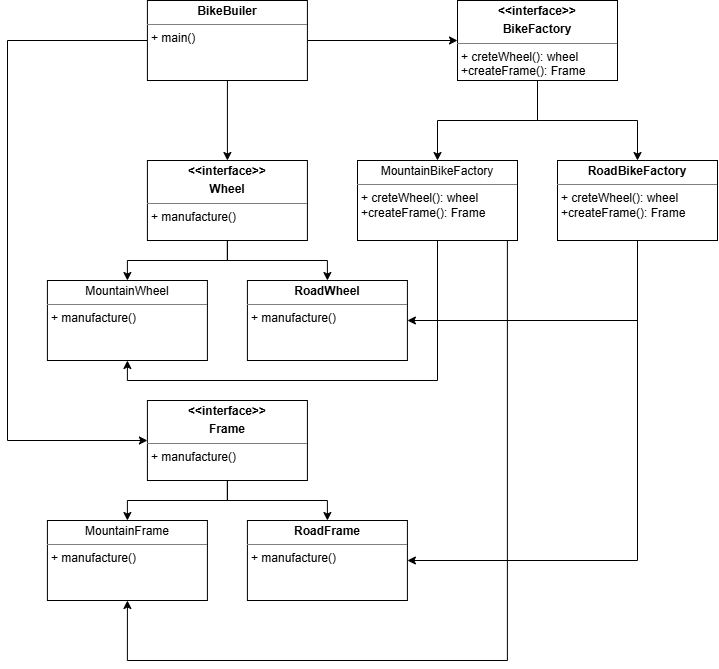

The diagram above was exported from draw.io. Its source (the exported page's mxGraphModel, read from the mxfile embedded in the PNG):
<mxGraphModel dx="1800" dy="834" grid="1" gridSize="10" guides="1" tooltips="1" connect="1" arrows="1" fold="1" page="1" pageScale="1" pageWidth="827" pageHeight="1169" math="0" shadow="0">
  <root>
    <mxCell id="0" />
    <mxCell id="1" parent="0" />
    <mxCell id="n3PVVoEDghmVPkRkrZHa-76" edge="1" parent="1" source="n3PVVoEDghmVPkRkrZHa-74" style="edgeStyle=orthogonalEdgeStyle;rounded=0;orthogonalLoop=1;jettySize=auto;html=1;" target="n3PVVoEDghmVPkRkrZHa-75" value="">
      <mxGeometry relative="1" as="geometry" />
    </mxCell>
    <mxCell id="qsxRVLcDTf_QGht9lXwd-10" edge="1" parent="1" source="n3PVVoEDghmVPkRkrZHa-74" style="edgeStyle=orthogonalEdgeStyle;rounded=0;orthogonalLoop=1;jettySize=auto;html=1;entryX=0.5;entryY=0;entryDx=0;entryDy=0;" target="qsxRVLcDTf_QGht9lXwd-3">
      <mxGeometry relative="1" as="geometry" />
    </mxCell>
    <mxCell id="qsxRVLcDTf_QGht9lXwd-11" edge="1" parent="1" source="n3PVVoEDghmVPkRkrZHa-74" style="rounded=0;orthogonalLoop=1;jettySize=auto;html=1;edgeStyle=orthogonalEdgeStyle;exitX=0;exitY=0.5;exitDx=0;exitDy=0;entryX=0;entryY=0.5;entryDx=0;entryDy=0;" target="qsxRVLcDTf_QGht9lXwd-4">
      <mxGeometry relative="1" as="geometry">
        <Array as="points">
          <mxPoint x="40" y="340" />
          <mxPoint x="40" y="740" />
        </Array>
        <mxPoint x="112.67727272727275" y="340" as="sourcePoint" />
        <mxPoint x="39.91" y="780" as="targetPoint" />
      </mxGeometry>
    </mxCell>
    <mxCell id="n3PVVoEDghmVPkRkrZHa-74" parent="1" style="verticalAlign=top;align=left;overflow=fill;html=1;whiteSpace=wrap;" value="&lt;p style=&quot;margin:0px;margin-top:4px;text-align:center;&quot;&gt;&lt;b&gt;BikeBuiler&lt;/b&gt;&lt;/p&gt;&lt;hr size=&quot;1&quot; style=&quot;border-style:solid;&quot;&gt;&lt;p style=&quot;margin:0px;margin-left:4px;&quot;&gt;+ main()&lt;/p&gt;" vertex="1">
      <mxGeometry height="80" width="160" x="179.91" y="300" as="geometry" />
    </mxCell>
    <mxCell id="n3PVVoEDghmVPkRkrZHa-78" edge="1" parent="1" source="n3PVVoEDghmVPkRkrZHa-75" style="edgeStyle=orthogonalEdgeStyle;rounded=0;orthogonalLoop=1;jettySize=auto;html=1;" target="n3PVVoEDghmVPkRkrZHa-77" value="">
      <mxGeometry relative="1" as="geometry" />
    </mxCell>
    <mxCell id="n3PVVoEDghmVPkRkrZHa-80" edge="1" parent="1" source="n3PVVoEDghmVPkRkrZHa-75" style="edgeStyle=orthogonalEdgeStyle;rounded=0;orthogonalLoop=1;jettySize=auto;html=1;" target="n3PVVoEDghmVPkRkrZHa-79" value="">
      <mxGeometry relative="1" as="geometry" />
    </mxCell>
    <mxCell id="n3PVVoEDghmVPkRkrZHa-75" parent="1" style="verticalAlign=top;align=left;overflow=fill;html=1;whiteSpace=wrap;" value="&lt;p style=&quot;margin:0px;margin-top:4px;text-align:center;&quot;&gt;&lt;b&gt;&amp;lt;&amp;lt;interface&amp;gt;&amp;gt;&lt;/b&gt;&lt;/p&gt;&lt;p style=&quot;margin:0px;margin-top:4px;text-align:center;&quot;&gt;&lt;b&gt;BikeFactory&lt;/b&gt;&lt;/p&gt;&lt;hr size=&quot;1&quot; style=&quot;border-style:solid;&quot;&gt;&lt;p style=&quot;margin:0px;margin-left:4px;&quot;&gt;+ creteWheel(): wheel&lt;/p&gt;&lt;p style=&quot;margin:0px;margin-left:4px;&quot;&gt;+createFrame(): Frame&lt;/p&gt;" vertex="1">
      <mxGeometry height="80" width="160" x="490" y="300" as="geometry" />
    </mxCell>
    <mxCell id="qsxRVLcDTf_QGht9lXwd-16" edge="1" parent="1" source="n3PVVoEDghmVPkRkrZHa-77" style="edgeStyle=orthogonalEdgeStyle;rounded=0;orthogonalLoop=1;jettySize=auto;html=1;exitX=0.5;exitY=1;exitDx=0;exitDy=0;entryX=0.5;entryY=1;entryDx=0;entryDy=0;" target="qsxRVLcDTf_QGht9lXwd-5">
      <mxGeometry relative="1" as="geometry" />
    </mxCell>
    <mxCell id="qsxRVLcDTf_QGht9lXwd-18" edge="1" parent="1" source="n3PVVoEDghmVPkRkrZHa-77" style="edgeStyle=orthogonalEdgeStyle;rounded=0;orthogonalLoop=1;jettySize=auto;html=1;entryX=0.5;entryY=1;entryDx=0;entryDy=0;" target="qsxRVLcDTf_QGht9lXwd-6">
      <mxGeometry relative="1" as="geometry">
        <Array as="points">
          <mxPoint x="539.91" y="960" />
          <mxPoint x="159.91" y="960" />
        </Array>
      </mxGeometry>
    </mxCell>
    <mxCell id="n3PVVoEDghmVPkRkrZHa-77" parent="1" style="verticalAlign=top;align=left;overflow=fill;html=1;whiteSpace=wrap;" value="&lt;p style=&quot;margin:0px;margin-top:4px;text-align:center;&quot;&gt;MountainBikeFactory&lt;/p&gt;&lt;hr size=&quot;1&quot; style=&quot;border-style:solid;&quot;&gt;&lt;p style=&quot;margin: 0px 0px 0px 4px;&quot;&gt;+ creteWheel(): wheel&lt;/p&gt;&lt;p style=&quot;margin: 0px 0px 0px 4px;&quot;&gt;+createFrame(): Frame&lt;/p&gt;" vertex="1">
      <mxGeometry height="80" width="160" x="390" y="460" as="geometry" />
    </mxCell>
    <mxCell id="qsxRVLcDTf_QGht9lXwd-17" edge="1" parent="1" source="n3PVVoEDghmVPkRkrZHa-79" style="edgeStyle=orthogonalEdgeStyle;rounded=0;orthogonalLoop=1;jettySize=auto;html=1;entryX=1;entryY=0.5;entryDx=0;entryDy=0;" target="qsxRVLcDTf_QGht9lXwd-8">
      <mxGeometry relative="1" as="geometry">
        <Array as="points">
          <mxPoint x="670" y="620" />
        </Array>
      </mxGeometry>
    </mxCell>
    <mxCell id="qsxRVLcDTf_QGht9lXwd-25" edge="1" parent="1" source="n3PVVoEDghmVPkRkrZHa-79" style="edgeStyle=orthogonalEdgeStyle;rounded=0;orthogonalLoop=1;jettySize=auto;html=1;entryX=1;entryY=0.5;entryDx=0;entryDy=0;" target="qsxRVLcDTf_QGht9lXwd-9">
      <mxGeometry relative="1" as="geometry">
        <Array as="points">
          <mxPoint x="670" y="860" />
        </Array>
      </mxGeometry>
    </mxCell>
    <mxCell id="n3PVVoEDghmVPkRkrZHa-79" parent="1" style="verticalAlign=top;align=left;overflow=fill;html=1;whiteSpace=wrap;" value="&lt;p style=&quot;margin:0px;margin-top:4px;text-align:center;&quot;&gt;&lt;b&gt;RoadBikeFactory&lt;/b&gt;&lt;/p&gt;&lt;hr size=&quot;1&quot; style=&quot;border-style:solid;&quot;&gt;&lt;p style=&quot;margin: 0px 0px 0px 4px;&quot;&gt;+ creteWheel(): wheel&lt;/p&gt;&lt;p style=&quot;margin: 0px 0px 0px 4px;&quot;&gt;+createFrame(): Frame&lt;/p&gt;" vertex="1">
      <mxGeometry height="80" width="160" x="590" y="460" as="geometry" />
    </mxCell>
    <mxCell id="qsxRVLcDTf_QGht9lXwd-12" edge="1" parent="1" source="qsxRVLcDTf_QGht9lXwd-3" style="edgeStyle=orthogonalEdgeStyle;rounded=0;orthogonalLoop=1;jettySize=auto;html=1;entryX=0.5;entryY=0;entryDx=0;entryDy=0;" target="qsxRVLcDTf_QGht9lXwd-5">
      <mxGeometry relative="1" as="geometry" />
    </mxCell>
    <mxCell id="qsxRVLcDTf_QGht9lXwd-13" edge="1" parent="1" source="qsxRVLcDTf_QGht9lXwd-3" style="edgeStyle=orthogonalEdgeStyle;rounded=0;orthogonalLoop=1;jettySize=auto;html=1;entryX=0.5;entryY=0;entryDx=0;entryDy=0;" target="qsxRVLcDTf_QGht9lXwd-8">
      <mxGeometry relative="1" as="geometry" />
    </mxCell>
    <mxCell id="qsxRVLcDTf_QGht9lXwd-3" parent="1" style="verticalAlign=top;align=left;overflow=fill;html=1;whiteSpace=wrap;" value="&lt;p style=&quot;margin:0px;margin-top:4px;text-align:center;&quot;&gt;&lt;b&gt;&amp;lt;&amp;lt;interface&amp;gt;&amp;gt;&lt;/b&gt;&lt;/p&gt;&lt;p style=&quot;margin:0px;margin-top:4px;text-align:center;&quot;&gt;&lt;b&gt;Wheel&lt;/b&gt;&lt;/p&gt;&lt;hr size=&quot;1&quot; style=&quot;border-style:solid;&quot;&gt;&lt;p style=&quot;margin:0px;margin-left:4px;&quot;&gt;+ manufacture()&lt;/p&gt;" vertex="1">
      <mxGeometry height="80" width="160" x="179.91" y="460" as="geometry" />
    </mxCell>
    <mxCell id="qsxRVLcDTf_QGht9lXwd-14" edge="1" parent="1" source="qsxRVLcDTf_QGht9lXwd-4" style="edgeStyle=orthogonalEdgeStyle;rounded=0;orthogonalLoop=1;jettySize=auto;html=1;entryX=0.5;entryY=0;entryDx=0;entryDy=0;" target="qsxRVLcDTf_QGht9lXwd-6">
      <mxGeometry relative="1" as="geometry" />
    </mxCell>
    <mxCell id="qsxRVLcDTf_QGht9lXwd-15" edge="1" parent="1" source="qsxRVLcDTf_QGht9lXwd-4" style="edgeStyle=orthogonalEdgeStyle;rounded=0;orthogonalLoop=1;jettySize=auto;html=1;entryX=0.5;entryY=0;entryDx=0;entryDy=0;" target="qsxRVLcDTf_QGht9lXwd-9">
      <mxGeometry relative="1" as="geometry" />
    </mxCell>
    <mxCell id="qsxRVLcDTf_QGht9lXwd-4" parent="1" style="verticalAlign=top;align=left;overflow=fill;html=1;whiteSpace=wrap;" value="&lt;p style=&quot;margin:0px;margin-top:4px;text-align:center;&quot;&gt;&lt;b&gt;&amp;lt;&amp;lt;interface&amp;gt;&amp;gt;&lt;/b&gt;&lt;/p&gt;&lt;p style=&quot;margin:0px;margin-top:4px;text-align:center;&quot;&gt;&lt;b&gt;Frame&lt;/b&gt;&lt;/p&gt;&lt;hr size=&quot;1&quot; style=&quot;border-style:solid;&quot;&gt;&lt;p style=&quot;margin:0px;margin-left:4px;&quot;&gt;+ manufacture()&lt;/p&gt;" vertex="1">
      <mxGeometry height="80" width="160" x="179.91" y="700" as="geometry" />
    </mxCell>
    <mxCell id="qsxRVLcDTf_QGht9lXwd-5" parent="1" style="verticalAlign=top;align=left;overflow=fill;html=1;whiteSpace=wrap;" value="&lt;p style=&quot;margin:0px;margin-top:4px;text-align:center;&quot;&gt;MountainWheel&lt;/p&gt;&lt;hr size=&quot;1&quot; style=&quot;border-style:solid;&quot;&gt;&lt;p style=&quot;margin: 0px 0px 0px 4px;&quot;&gt;+ manufacture()&lt;/p&gt;" vertex="1">
      <mxGeometry height="80" width="160" x="79.91" y="580" as="geometry" />
    </mxCell>
    <mxCell id="qsxRVLcDTf_QGht9lXwd-6" parent="1" style="verticalAlign=top;align=left;overflow=fill;html=1;whiteSpace=wrap;" value="&lt;p style=&quot;margin:0px;margin-top:4px;text-align:center;&quot;&gt;MountainFrame&lt;/p&gt;&lt;hr size=&quot;1&quot; style=&quot;border-style:solid;&quot;&gt;&lt;p style=&quot;margin: 0px 0px 0px 4px;&quot;&gt;+ manufacture()&lt;/p&gt;" vertex="1">
      <mxGeometry height="80" width="160" x="79.91" y="820" as="geometry" />
    </mxCell>
    <mxCell id="qsxRVLcDTf_QGht9lXwd-8" parent="1" style="verticalAlign=top;align=left;overflow=fill;html=1;whiteSpace=wrap;" value="&lt;p style=&quot;margin:0px;margin-top:4px;text-align:center;&quot;&gt;&lt;b&gt;RoadWheel&lt;/b&gt;&lt;/p&gt;&lt;hr size=&quot;1&quot; style=&quot;border-style:solid;&quot;&gt;&lt;p style=&quot;margin: 0px 0px 0px 4px;&quot;&gt;+ manufacture()&lt;/p&gt;" vertex="1">
      <mxGeometry height="80" width="160" x="279.91" y="580" as="geometry" />
    </mxCell>
    <mxCell id="qsxRVLcDTf_QGht9lXwd-9" parent="1" style="verticalAlign=top;align=left;overflow=fill;html=1;whiteSpace=wrap;" value="&lt;p style=&quot;margin:0px;margin-top:4px;text-align:center;&quot;&gt;&lt;b&gt;RoadFrame&lt;/b&gt;&lt;/p&gt;&lt;hr size=&quot;1&quot; style=&quot;border-style:solid;&quot;&gt;&lt;p style=&quot;margin: 0px 0px 0px 4px;&quot;&gt;+ manufacture()&lt;/p&gt;" vertex="1">
      <mxGeometry height="80" width="160" x="279.91" y="820" as="geometry" />
    </mxCell>
  </root>
</mxGraphModel>